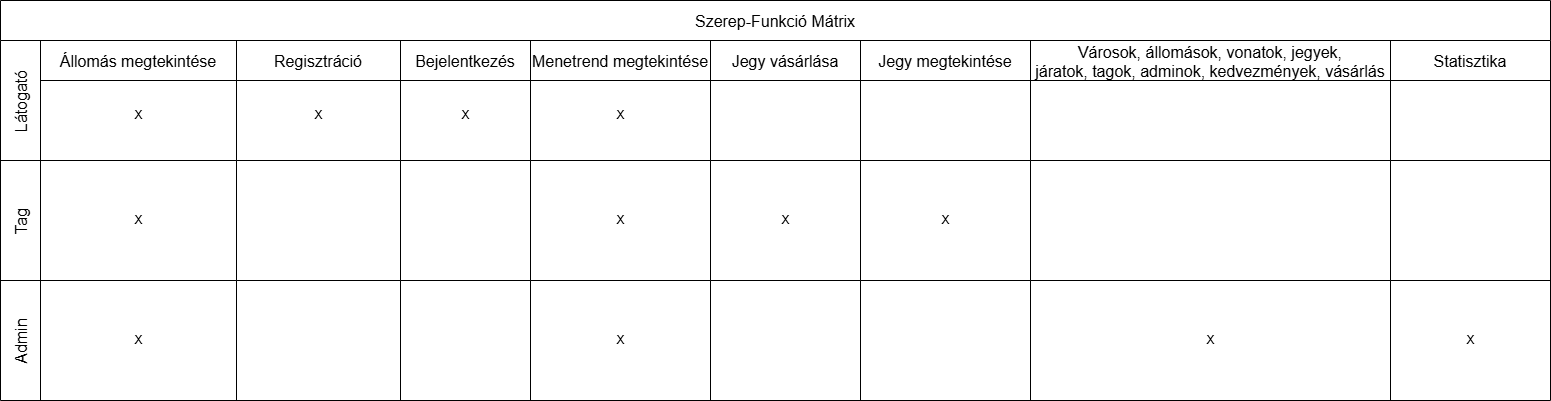

The diagram above was exported from draw.io. Its source (the exported page's mxGraphModel, read from the mxfile embedded in the PNG):
<mxGraphModel dx="864" dy="482" grid="1" gridSize="10" guides="1" tooltips="1" connect="1" arrows="1" fold="1" page="1" pageScale="1" pageWidth="827" pageHeight="1169" math="0" shadow="0">
  <root>
    <mxCell id="0" />
    <mxCell id="1" parent="0" />
    <mxCell id="sAZUqS_JhSlkfdYbxXpa-1" value="Szerep-Funkció Mátrix" style="shape=table;childLayout=tableLayout;startSize=40;collapsible=0;recursiveResize=0;expand=0;fontSize=16;" parent="1" vertex="1">
      <mxGeometry x="250" y="50" width="1550" height="400" as="geometry" />
    </mxCell>
    <mxCell id="sAZUqS_JhSlkfdYbxXpa-2" value="Látogató" style="shape=tableRow;horizontal=0;swimlaneHead=0;swimlaneBody=0;top=0;left=0;strokeColor=inherit;bottom=0;right=0;dropTarget=0;fontStyle=0;fillColor=none;points=[[0,0.5],[1,0.5]];portConstraint=eastwest;startSize=40;collapsible=0;recursiveResize=0;expand=0;fontSize=16;" parent="sAZUqS_JhSlkfdYbxXpa-1" vertex="1">
      <mxGeometry y="40" width="1550" height="120" as="geometry" />
    </mxCell>
    <mxCell id="sAZUqS_JhSlkfdYbxXpa-3" value="Állomás megtekintése" style="swimlane;swimlaneHead=0;swimlaneBody=0;fontStyle=0;strokeColor=inherit;connectable=0;fillColor=none;startSize=40;collapsible=0;recursiveResize=0;expand=0;fontSize=16;flipH=1;flipV=0;" parent="sAZUqS_JhSlkfdYbxXpa-2" vertex="1">
      <mxGeometry x="40" width="196" height="120" as="geometry">
        <mxRectangle width="196" height="120" as="alternateBounds" />
      </mxGeometry>
    </mxCell>
    <mxCell id="2pi5OKYb4kzrXLW6N9wi-93" value="X" style="text;html=1;align=center;verticalAlign=middle;resizable=0;points=[];autosize=1;strokeColor=none;fillColor=none;" vertex="1" parent="sAZUqS_JhSlkfdYbxXpa-3">
      <mxGeometry x="83" y="60" width="30" height="30" as="geometry" />
    </mxCell>
    <mxCell id="sAZUqS_JhSlkfdYbxXpa-4" value="Regisztráció" style="swimlane;swimlaneHead=0;swimlaneBody=0;fontStyle=0;strokeColor=inherit;connectable=0;fillColor=none;startSize=40;collapsible=0;recursiveResize=0;expand=0;fontSize=16;" parent="sAZUqS_JhSlkfdYbxXpa-2" vertex="1">
      <mxGeometry x="236" width="164" height="120" as="geometry">
        <mxRectangle width="164" height="120" as="alternateBounds" />
      </mxGeometry>
    </mxCell>
    <mxCell id="2pi5OKYb4kzrXLW6N9wi-98" value="X" style="text;html=1;align=center;verticalAlign=middle;resizable=0;points=[];autosize=1;strokeColor=none;fillColor=none;" vertex="1" parent="sAZUqS_JhSlkfdYbxXpa-4">
      <mxGeometry x="67" y="60" width="30" height="30" as="geometry" />
    </mxCell>
    <mxCell id="sAZUqS_JhSlkfdYbxXpa-5" value="Bejelentkezés" style="swimlane;swimlaneHead=0;swimlaneBody=0;fontStyle=0;strokeColor=inherit;connectable=0;fillColor=none;startSize=40;collapsible=0;recursiveResize=0;expand=0;fontSize=16;" parent="sAZUqS_JhSlkfdYbxXpa-2" vertex="1">
      <mxGeometry x="400" width="130" height="120" as="geometry">
        <mxRectangle width="130" height="120" as="alternateBounds" />
      </mxGeometry>
    </mxCell>
    <mxCell id="2pi5OKYb4kzrXLW6N9wi-87" value="X" style="text;html=1;align=center;verticalAlign=middle;resizable=0;points=[];autosize=1;strokeColor=none;fillColor=none;" vertex="1" parent="sAZUqS_JhSlkfdYbxXpa-5">
      <mxGeometry x="50" y="60" width="30" height="30" as="geometry" />
    </mxCell>
    <mxCell id="sAZUqS_JhSlkfdYbxXpa-53" value="Menetrend megtekintése" style="swimlane;swimlaneHead=0;swimlaneBody=0;fontStyle=0;strokeColor=inherit;connectable=0;fillColor=none;startSize=40;collapsible=0;recursiveResize=0;expand=0;fontSize=16;" parent="sAZUqS_JhSlkfdYbxXpa-2" vertex="1">
      <mxGeometry x="530" width="180" height="120" as="geometry">
        <mxRectangle width="180" height="120" as="alternateBounds" />
      </mxGeometry>
    </mxCell>
    <mxCell id="2pi5OKYb4kzrXLW6N9wi-94" value="X" style="text;html=1;align=center;verticalAlign=middle;resizable=0;points=[];autosize=1;strokeColor=none;fillColor=none;" vertex="1" parent="sAZUqS_JhSlkfdYbxXpa-53">
      <mxGeometry x="75" y="60" width="30" height="30" as="geometry" />
    </mxCell>
    <mxCell id="sAZUqS_JhSlkfdYbxXpa-56" value="Jegy vásárlása" style="swimlane;swimlaneHead=0;swimlaneBody=0;fontStyle=0;strokeColor=inherit;connectable=0;fillColor=none;startSize=40;collapsible=0;recursiveResize=0;expand=0;fontSize=16;" parent="sAZUqS_JhSlkfdYbxXpa-2" vertex="1">
      <mxGeometry x="710" width="150" height="120" as="geometry">
        <mxRectangle width="150" height="120" as="alternateBounds" />
      </mxGeometry>
    </mxCell>
    <mxCell id="sAZUqS_JhSlkfdYbxXpa-59" value="Jegy megtekintése" style="swimlane;swimlaneHead=0;swimlaneBody=0;fontStyle=0;strokeColor=inherit;connectable=0;fillColor=none;startSize=40;collapsible=0;recursiveResize=0;expand=0;fontSize=16;" parent="sAZUqS_JhSlkfdYbxXpa-2" vertex="1">
      <mxGeometry x="860" width="170" height="120" as="geometry">
        <mxRectangle width="170" height="120" as="alternateBounds" />
      </mxGeometry>
    </mxCell>
    <mxCell id="sAZUqS_JhSlkfdYbxXpa-62" value="Városok, állomások, vonatok, jegyek,&#10;járatok, tagok, adminok, kedvezmények, vásárlás" style="swimlane;swimlaneHead=0;swimlaneBody=0;fontStyle=0;strokeColor=inherit;connectable=0;fillColor=none;startSize=40;collapsible=0;recursiveResize=0;expand=0;fontSize=16;" parent="sAZUqS_JhSlkfdYbxXpa-2" vertex="1">
      <mxGeometry x="1030" width="360" height="120" as="geometry">
        <mxRectangle width="360" height="120" as="alternateBounds" />
      </mxGeometry>
    </mxCell>
    <mxCell id="2pi5OKYb4kzrXLW6N9wi-49" value="Statisztika" style="swimlane;swimlaneHead=0;swimlaneBody=0;fontStyle=0;strokeColor=inherit;connectable=0;fillColor=none;startSize=40;collapsible=0;recursiveResize=0;expand=0;fontSize=16;" vertex="1" parent="sAZUqS_JhSlkfdYbxXpa-2">
      <mxGeometry x="1390" width="160" height="120" as="geometry">
        <mxRectangle width="160" height="120" as="alternateBounds" />
      </mxGeometry>
    </mxCell>
    <mxCell id="sAZUqS_JhSlkfdYbxXpa-6" value="Tag" style="shape=tableRow;horizontal=0;swimlaneHead=0;swimlaneBody=0;top=0;left=0;strokeColor=inherit;bottom=0;right=0;dropTarget=0;fontStyle=0;fillColor=none;points=[[0,0.5],[1,0.5]];portConstraint=eastwest;startSize=40;collapsible=0;recursiveResize=0;expand=0;fontSize=16;" parent="sAZUqS_JhSlkfdYbxXpa-1" vertex="1">
      <mxGeometry y="160" width="1550" height="120" as="geometry" />
    </mxCell>
    <mxCell id="sAZUqS_JhSlkfdYbxXpa-7" value="" style="swimlane;swimlaneHead=0;swimlaneBody=0;fontStyle=0;connectable=0;strokeColor=inherit;fillColor=none;startSize=0;collapsible=0;recursiveResize=0;expand=0;fontSize=16;" parent="sAZUqS_JhSlkfdYbxXpa-6" vertex="1">
      <mxGeometry x="40" width="196" height="120" as="geometry">
        <mxRectangle width="196" height="120" as="alternateBounds" />
      </mxGeometry>
    </mxCell>
    <mxCell id="2pi5OKYb4kzrXLW6N9wi-102" value="X" style="text;html=1;align=center;verticalAlign=middle;resizable=0;points=[];autosize=1;strokeColor=none;fillColor=none;" vertex="1" parent="sAZUqS_JhSlkfdYbxXpa-7">
      <mxGeometry x="83" y="45" width="30" height="30" as="geometry" />
    </mxCell>
    <mxCell id="sAZUqS_JhSlkfdYbxXpa-8" value="" style="swimlane;swimlaneHead=0;swimlaneBody=0;fontStyle=0;connectable=0;strokeColor=inherit;fillColor=none;startSize=0;collapsible=0;recursiveResize=0;expand=0;fontSize=16;" parent="sAZUqS_JhSlkfdYbxXpa-6" vertex="1">
      <mxGeometry x="236" width="164" height="120" as="geometry">
        <mxRectangle width="164" height="120" as="alternateBounds" />
      </mxGeometry>
    </mxCell>
    <mxCell id="sAZUqS_JhSlkfdYbxXpa-9" value="" style="swimlane;swimlaneHead=0;swimlaneBody=0;fontStyle=0;connectable=0;strokeColor=inherit;fillColor=none;startSize=0;collapsible=0;recursiveResize=0;expand=0;fontSize=16;" parent="sAZUqS_JhSlkfdYbxXpa-6" vertex="1">
      <mxGeometry x="400" width="130" height="120" as="geometry">
        <mxRectangle width="130" height="120" as="alternateBounds" />
      </mxGeometry>
    </mxCell>
    <mxCell id="sAZUqS_JhSlkfdYbxXpa-54" style="swimlane;swimlaneHead=0;swimlaneBody=0;fontStyle=0;connectable=0;strokeColor=inherit;fillColor=none;startSize=0;collapsible=0;recursiveResize=0;expand=0;fontSize=16;" parent="sAZUqS_JhSlkfdYbxXpa-6" vertex="1">
      <mxGeometry x="530" width="180" height="120" as="geometry">
        <mxRectangle width="180" height="120" as="alternateBounds" />
      </mxGeometry>
    </mxCell>
    <mxCell id="2pi5OKYb4kzrXLW6N9wi-103" value="X" style="text;html=1;align=center;verticalAlign=middle;resizable=0;points=[];autosize=1;strokeColor=none;fillColor=none;" vertex="1" parent="sAZUqS_JhSlkfdYbxXpa-54">
      <mxGeometry x="75" y="45" width="30" height="30" as="geometry" />
    </mxCell>
    <mxCell id="sAZUqS_JhSlkfdYbxXpa-57" style="swimlane;swimlaneHead=0;swimlaneBody=0;fontStyle=0;connectable=0;strokeColor=inherit;fillColor=none;startSize=0;collapsible=0;recursiveResize=0;expand=0;fontSize=16;" parent="sAZUqS_JhSlkfdYbxXpa-6" vertex="1">
      <mxGeometry x="710" width="150" height="120" as="geometry">
        <mxRectangle width="150" height="120" as="alternateBounds" />
      </mxGeometry>
    </mxCell>
    <mxCell id="2pi5OKYb4kzrXLW6N9wi-104" value="X" style="text;html=1;align=center;verticalAlign=middle;resizable=0;points=[];autosize=1;strokeColor=none;fillColor=none;" vertex="1" parent="sAZUqS_JhSlkfdYbxXpa-57">
      <mxGeometry x="60" y="45" width="30" height="30" as="geometry" />
    </mxCell>
    <mxCell id="sAZUqS_JhSlkfdYbxXpa-60" style="swimlane;swimlaneHead=0;swimlaneBody=0;fontStyle=0;connectable=0;strokeColor=inherit;fillColor=none;startSize=0;collapsible=0;recursiveResize=0;expand=0;fontSize=16;" parent="sAZUqS_JhSlkfdYbxXpa-6" vertex="1">
      <mxGeometry x="860" width="170" height="120" as="geometry">
        <mxRectangle width="170" height="120" as="alternateBounds" />
      </mxGeometry>
    </mxCell>
    <mxCell id="2pi5OKYb4kzrXLW6N9wi-105" value="X" style="text;html=1;align=center;verticalAlign=middle;resizable=0;points=[];autosize=1;strokeColor=none;fillColor=none;" vertex="1" parent="sAZUqS_JhSlkfdYbxXpa-60">
      <mxGeometry x="70" y="45" width="30" height="30" as="geometry" />
    </mxCell>
    <mxCell id="sAZUqS_JhSlkfdYbxXpa-63" style="swimlane;swimlaneHead=0;swimlaneBody=0;fontStyle=0;connectable=0;strokeColor=inherit;fillColor=none;startSize=0;collapsible=0;recursiveResize=0;expand=0;fontSize=16;" parent="sAZUqS_JhSlkfdYbxXpa-6" vertex="1">
      <mxGeometry x="1030" width="360" height="120" as="geometry">
        <mxRectangle width="360" height="120" as="alternateBounds" />
      </mxGeometry>
    </mxCell>
    <mxCell id="2pi5OKYb4kzrXLW6N9wi-50" style="swimlane;swimlaneHead=0;swimlaneBody=0;fontStyle=0;connectable=0;strokeColor=inherit;fillColor=none;startSize=0;collapsible=0;recursiveResize=0;expand=0;fontSize=16;" vertex="1" parent="sAZUqS_JhSlkfdYbxXpa-6">
      <mxGeometry x="1390" width="160" height="120" as="geometry">
        <mxRectangle width="160" height="120" as="alternateBounds" />
      </mxGeometry>
    </mxCell>
    <mxCell id="sAZUqS_JhSlkfdYbxXpa-10" value="Admin" style="shape=tableRow;horizontal=0;swimlaneHead=0;swimlaneBody=0;top=0;left=0;strokeColor=inherit;bottom=0;right=0;dropTarget=0;fontStyle=0;fillColor=none;points=[[0,0.5],[1,0.5]];portConstraint=eastwest;startSize=40;collapsible=0;recursiveResize=0;expand=0;fontSize=16;" parent="sAZUqS_JhSlkfdYbxXpa-1" vertex="1">
      <mxGeometry y="280" width="1550" height="120" as="geometry" />
    </mxCell>
    <mxCell id="sAZUqS_JhSlkfdYbxXpa-11" value="" style="swimlane;swimlaneHead=0;swimlaneBody=0;fontStyle=0;connectable=0;strokeColor=inherit;fillColor=none;startSize=0;collapsible=0;recursiveResize=0;expand=0;fontSize=16;" parent="sAZUqS_JhSlkfdYbxXpa-10" vertex="1">
      <mxGeometry x="40" width="196" height="120" as="geometry">
        <mxRectangle width="196" height="120" as="alternateBounds" />
      </mxGeometry>
    </mxCell>
    <mxCell id="2pi5OKYb4kzrXLW6N9wi-97" value="X" style="text;html=1;align=center;verticalAlign=middle;resizable=0;points=[];autosize=1;strokeColor=none;fillColor=none;" vertex="1" parent="sAZUqS_JhSlkfdYbxXpa-11">
      <mxGeometry x="83" y="45" width="30" height="30" as="geometry" />
    </mxCell>
    <mxCell id="sAZUqS_JhSlkfdYbxXpa-12" value="" style="swimlane;swimlaneHead=0;swimlaneBody=0;fontStyle=0;connectable=0;strokeColor=inherit;fillColor=none;startSize=0;collapsible=0;recursiveResize=0;expand=0;fontSize=16;" parent="sAZUqS_JhSlkfdYbxXpa-10" vertex="1">
      <mxGeometry x="236" width="164" height="120" as="geometry">
        <mxRectangle width="164" height="120" as="alternateBounds" />
      </mxGeometry>
    </mxCell>
    <mxCell id="sAZUqS_JhSlkfdYbxXpa-13" value="" style="swimlane;swimlaneHead=0;swimlaneBody=0;fontStyle=0;connectable=0;strokeColor=inherit;fillColor=none;startSize=0;collapsible=0;recursiveResize=0;expand=0;fontSize=16;" parent="sAZUqS_JhSlkfdYbxXpa-10" vertex="1">
      <mxGeometry x="400" width="130" height="120" as="geometry">
        <mxRectangle width="130" height="120" as="alternateBounds" />
      </mxGeometry>
    </mxCell>
    <mxCell id="sAZUqS_JhSlkfdYbxXpa-55" style="swimlane;swimlaneHead=0;swimlaneBody=0;fontStyle=0;connectable=0;strokeColor=inherit;fillColor=none;startSize=0;collapsible=0;recursiveResize=0;expand=0;fontSize=16;" parent="sAZUqS_JhSlkfdYbxXpa-10" vertex="1">
      <mxGeometry x="530" width="180" height="120" as="geometry">
        <mxRectangle width="180" height="120" as="alternateBounds" />
      </mxGeometry>
    </mxCell>
    <mxCell id="2pi5OKYb4kzrXLW6N9wi-99" value="X" style="text;html=1;align=center;verticalAlign=middle;resizable=0;points=[];autosize=1;strokeColor=none;fillColor=none;" vertex="1" parent="sAZUqS_JhSlkfdYbxXpa-55">
      <mxGeometry x="75" y="45" width="30" height="30" as="geometry" />
    </mxCell>
    <mxCell id="sAZUqS_JhSlkfdYbxXpa-58" style="swimlane;swimlaneHead=0;swimlaneBody=0;fontStyle=0;connectable=0;strokeColor=inherit;fillColor=none;startSize=0;collapsible=0;recursiveResize=0;expand=0;fontSize=16;" parent="sAZUqS_JhSlkfdYbxXpa-10" vertex="1">
      <mxGeometry x="710" width="150" height="120" as="geometry">
        <mxRectangle width="150" height="120" as="alternateBounds" />
      </mxGeometry>
    </mxCell>
    <mxCell id="sAZUqS_JhSlkfdYbxXpa-61" style="swimlane;swimlaneHead=0;swimlaneBody=0;fontStyle=0;connectable=0;strokeColor=inherit;fillColor=none;startSize=0;collapsible=0;recursiveResize=0;expand=0;fontSize=16;" parent="sAZUqS_JhSlkfdYbxXpa-10" vertex="1">
      <mxGeometry x="860" width="170" height="120" as="geometry">
        <mxRectangle width="170" height="120" as="alternateBounds" />
      </mxGeometry>
    </mxCell>
    <mxCell id="sAZUqS_JhSlkfdYbxXpa-64" style="swimlane;swimlaneHead=0;swimlaneBody=0;fontStyle=0;connectable=0;strokeColor=inherit;fillColor=none;startSize=0;collapsible=0;recursiveResize=0;expand=0;fontSize=16;" parent="sAZUqS_JhSlkfdYbxXpa-10" vertex="1">
      <mxGeometry x="1030" width="360" height="120" as="geometry">
        <mxRectangle width="360" height="120" as="alternateBounds" />
      </mxGeometry>
    </mxCell>
    <mxCell id="2pi5OKYb4kzrXLW6N9wi-100" value="X" style="text;html=1;align=center;verticalAlign=middle;resizable=0;points=[];autosize=1;strokeColor=none;fillColor=none;" vertex="1" parent="sAZUqS_JhSlkfdYbxXpa-64">
      <mxGeometry x="165" y="45" width="30" height="30" as="geometry" />
    </mxCell>
    <mxCell id="2pi5OKYb4kzrXLW6N9wi-51" style="swimlane;swimlaneHead=0;swimlaneBody=0;fontStyle=0;connectable=0;strokeColor=inherit;fillColor=none;startSize=0;collapsible=0;recursiveResize=0;expand=0;fontSize=16;" vertex="1" parent="sAZUqS_JhSlkfdYbxXpa-10">
      <mxGeometry x="1390" width="160" height="120" as="geometry">
        <mxRectangle width="160" height="120" as="alternateBounds" />
      </mxGeometry>
    </mxCell>
    <mxCell id="2pi5OKYb4kzrXLW6N9wi-101" value="X" style="text;html=1;align=center;verticalAlign=middle;resizable=0;points=[];autosize=1;strokeColor=none;fillColor=none;" vertex="1" parent="2pi5OKYb4kzrXLW6N9wi-51">
      <mxGeometry x="65" y="45" width="30" height="30" as="geometry" />
    </mxCell>
  </root>
</mxGraphModel>